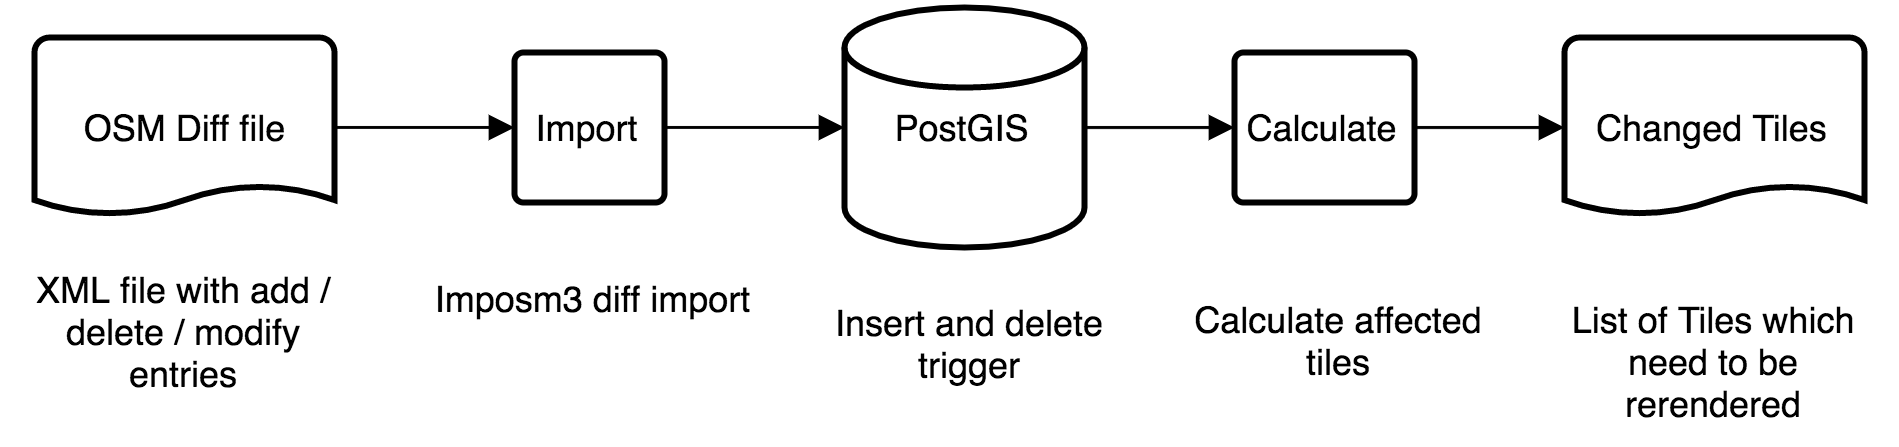

The diagram above was exported from draw.io. Its source (the exported page's mxGraphModel, read from the mxfile embedded in the PNG):
<mxGraphModel dx="714" dy="926" grid="1" gridSize="10" guides="1" tooltips="1" connect="1" arrows="1" fold="1" page="1" pageScale="1" pageWidth="826" pageHeight="1169" background="#ffffff" math="0" shadow="0">
  <root>
    <mxCell id="0" />
    <mxCell id="1" parent="0" />
    <mxCell id="2" value="OSM Diff file" style="strokeWidth=2;html=1;shape=mxgraph.flowchart.document;whiteSpace=wrap;fillColor=#ffffff;" vertex="1" parent="1">
      <mxGeometry x="40" y="110" width="100" height="60" as="geometry" />
    </mxCell>
    <mxCell id="3" value="PostGIS" style="strokeWidth=2;html=1;shape=mxgraph.flowchart.database;whiteSpace=wrap;fillColor=#ffffff;" vertex="1" parent="1">
      <mxGeometry x="310" y="100" width="80" height="80" as="geometry" />
    </mxCell>
    <mxCell id="4" value="Changed Tiles" style="strokeWidth=2;html=1;shape=mxgraph.flowchart.document;whiteSpace=wrap;fillColor=#ffffff;" vertex="1" parent="1">
      <mxGeometry x="550" y="110" width="100" height="60" as="geometry" />
    </mxCell>
    <mxCell id="5" value="Import" style="strokeWidth=2;html=1;shape=mxgraph.flowchart.process;whiteSpace=wrap;fillColor=#ffffff;" vertex="1" parent="1">
      <mxGeometry x="200" y="115" width="50" height="50" as="geometry" />
    </mxCell>
    <mxCell id="6" value="Calculate" style="strokeWidth=2;html=1;shape=mxgraph.flowchart.process;whiteSpace=wrap;fillColor=#ffffff;" vertex="1" parent="1">
      <mxGeometry x="440" y="115" width="60" height="50" as="geometry" />
    </mxCell>
    <mxCell id="7" style="edgeStyle=orthogonalEdgeStyle;rounded=0;html=1;exitX=1;exitY=0.5;exitPerimeter=0;entryX=0;entryY=0.5;entryPerimeter=0;endArrow=block;endFill=1;jettySize=auto;orthogonalLoop=1;" edge="1" source="2" target="5" parent="1">
      <mxGeometry x="140" y="140" as="geometry" />
    </mxCell>
    <mxCell id="8" style="edgeStyle=orthogonalEdgeStyle;rounded=0;html=1;exitX=1;exitY=0.5;exitPerimeter=0;entryX=0;entryY=0.5;entryPerimeter=0;endArrow=block;endFill=1;jettySize=auto;orthogonalLoop=1;" edge="1" source="5" target="3" parent="1">
      <mxGeometry x="250" y="140" as="geometry" />
    </mxCell>
    <mxCell id="9" style="edgeStyle=orthogonalEdgeStyle;rounded=0;html=1;exitX=1;exitY=0.5;exitPerimeter=0;entryX=0;entryY=0.5;entryPerimeter=0;endArrow=block;endFill=1;jettySize=auto;orthogonalLoop=1;" edge="1" source="3" target="6" parent="1">
      <mxGeometry x="390" y="140" as="geometry" />
    </mxCell>
    <mxCell id="10" style="edgeStyle=orthogonalEdgeStyle;rounded=0;html=1;exitX=1;exitY=0.5;exitPerimeter=0;entryX=0;entryY=0.5;entryPerimeter=0;endArrow=block;endFill=1;jettySize=auto;orthogonalLoop=1;" edge="1" source="6" target="4" parent="1">
      <mxGeometry x="490" y="140" as="geometry" />
    </mxCell>
    <mxCell id="11" value="Imposm3 diff import" style="text;html=1;strokeColor=none;fillColor=none;align=center;verticalAlign=middle;whiteSpace=wrap;overflow=hidden;" vertex="1" parent="1">
      <mxGeometry x="165" y="169" width="120" height="55" as="geometry" />
    </mxCell>
    <mxCell id="12" value="XML file with add / delete / modify entries" style="text;html=1;strokeColor=none;fillColor=none;align=center;verticalAlign=middle;whiteSpace=wrap;overflow=hidden;" vertex="1" parent="1">
      <mxGeometry x="30" y="180" width="120" height="55" as="geometry" />
    </mxCell>
    <mxCell id="13" value="Insert and delete trigger" style="text;html=1;strokeColor=none;fillColor=none;align=center;verticalAlign=middle;whiteSpace=wrap;overflow=hidden;" vertex="1" parent="1">
      <mxGeometry x="292" y="184" width="120" height="55" as="geometry" />
    </mxCell>
    <mxCell id="14" value="Calculate affected tiles" style="text;html=1;strokeColor=none;fillColor=none;align=center;verticalAlign=middle;whiteSpace=wrap;overflow=hidden;" vertex="1" parent="1">
      <mxGeometry x="415" y="183" width="120" height="55" as="geometry" />
    </mxCell>
    <mxCell id="15" value="List of Tiles which need to be rerendered" style="text;html=1;strokeColor=none;fillColor=none;align=center;verticalAlign=middle;whiteSpace=wrap;overflow=hidden;" vertex="1" parent="1">
      <mxGeometry x="540" y="190" width="120" height="55" as="geometry" />
    </mxCell>
  </root>
</mxGraphModel>